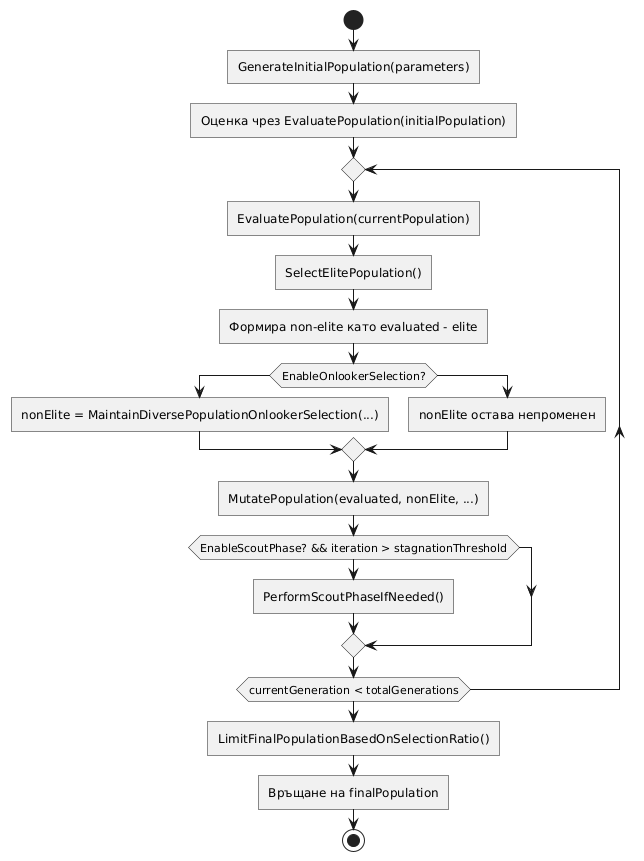

The diagram above was rendered by PlantUML. Its source (embedded in the PNG):
@startuml
skinparam shadowing false
skinparam roundcorner 0
skinparam linetype ortho
skinparam nodesep 80
skinparam ranksep 50

start

:GenerateInitialPopulation(parameters);
:Оценка чрез EvaluatePopulation(initialPopulation);

repeat
    :EvaluatePopulation(currentPopulation);

    :SelectElitePopulation();
    :Формира non-elite като evaluated - elite;

    if (EnableOnlookerSelection?) then
        :nonElite = MaintainDiversePopulationOnlookerSelection(...);
    else
        :nonElite остава непроменен;
    endif

    :MutatePopulation(evaluated, nonElite, ...);

    if (EnableScoutPhase? && iteration > stagnationThreshold) then
        :PerformScoutPhaseIfNeeded();
    endif

repeat while (currentGeneration < totalGenerations)

:LimitFinalPopulationBasedOnSelectionRatio();
:Връщане на finalPopulation;

stop
@enduml